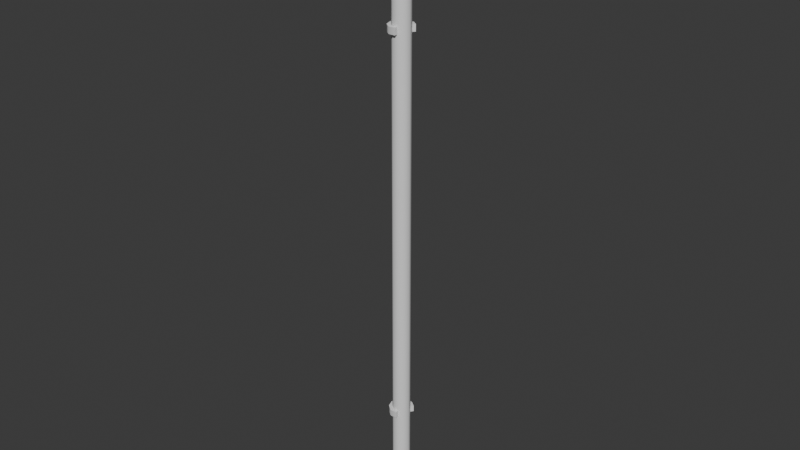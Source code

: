 # Source: FencePole.blend  (saved by Blender 4.5.88; exported with 4.5.12 LTS)
import bpy
from mathutils import Matrix  # noqa: F401  (used for matrix-valued properties, if any)

bpy.ops.wm.read_factory_settings(use_empty=True)
scene = bpy.context.scene
scene.name = 'Scene'

# ---- collections
col_collection = bpy.data.collections.new('Collection'); scene.collection.children.link(col_collection)

# ---- materials (node trees are filled in below, after node groups)
mat_default = bpy.data.materials.new('default')
mat_default.roughness = 1.0

# ---- material node trees
mat_default.use_nodes = True; mat_default.node_tree.nodes.clear()
_N = mat_default.node_tree.nodes; _L = mat_default.node_tree.links
n0 = _N.new('ShaderNodeBsdfPrincipled'); n0.name = 'Principled BSDF'; n0.location = (0, 300)
n0.inputs[2].default_value = 1.0
n0.inputs[13].default_value = 0.0
n1 = _N.new('ShaderNodeOutputMaterial'); n1.name = 'Material Output'; n1.location = (280, 300)
_L.new(n0.outputs[0], n1.inputs[0])
n1.is_active_output = True

# ---- world
world_world = bpy.data.worlds.new('World'); scene.world = world_world
world_world.use_nodes = True; world_world.node_tree.nodes.clear()
_N = world_world.node_tree.nodes; _L = world_world.node_tree.links
n0 = _N.new('ShaderNodeOutputWorld'); n0.name = 'World Output'; n0.location = (200, 100)
n1 = _N.new('ShaderNodeBackground'); n1.name = 'Background'; n1.location = (-200, 100)
n1.inputs[0].default_value = (0.05088, 0.05088, 0.05088, 1.0)
_L.new(n1.outputs[0], n0.inputs[0])
n0.is_active_output = True
world_world.color = (0.05088, 0.05088, 0.05088)
world_world.sun_shadow_jitter_overblur = 0.0

# ---- meshes
me_cylinder_1 = bpy.data.meshes.new('Cylinder.1')
me_cylinder_1.from_pydata([(3.69, -102.5, 0.2119), (3.117, 107.5, 1.975), (3.117, -102.5, 1.975), (3.69, 107.5, 0.2119), (3.117, -102.5, -1.551), (1.617, 107.5, 3.065), (1.617, -102.5, 3.065), (3.117, 107.5, -1.551), (1.617, -102.5, -2.641), (-0.2366, 107.5, 3.065), (-0.2366, -102.5, 3.065), (1.617, 107.5, -2.641), (-0.2366, -102.5, -2.641), (-1.737, 107.5, 1.975), (-1.737, -102.5, 1.975), (-0.2366, 107.5, -2.641), (-1.737, -102.5, -1.551), (-2.31, 107.5, 0.2119), (-2.31, -102.5, 0.2119), (-1.737, 107.5, -1.551), (1.617, -65.4, 3.065), (1.617, -67.6, 3.065), (-0.2366, -65.4, 3.065), (-0.2366, -67.6, 3.065), (-1.737, -65.4, 1.975), (-1.737, -67.6, 1.975), (-2.31, -65.4, 0.2119), (-2.31, -67.6, 0.2119), (3.117, -67.6, -1.551), (3.117, -65.4, -1.551), (1.617, -67.6, -2.641), (1.617, -65.4, -2.641), (-0.2366, -67.6, -2.641), (-0.2366, -65.4, -2.641), (-1.737, -67.6, -1.551), (-1.737, -65.4, -1.551), (1.617, -65.4, 4.205), (1.617, -67.6, 4.205), (-0.607, -65.4, 4.205), (-0.607, -67.6, 4.205), (-2.706, -65.4, 2.68), (-2.706, -67.6, 2.68), (-3.508, -65.4, 0.2119), (-3.508, -67.6, 0.2119), (3.788, -67.6, -2.474), (3.788, -65.4, -2.474), (1.988, -67.6, -3.781), (1.988, -65.4, -3.781), (-0.607, -67.6, -3.781), (-0.607, -65.4, -3.781), (-2.706, -67.6, -2.256), (-2.706, -65.4, -2.256), (1.517, 66.06, 3.065), (1.517, 63.86, 3.065), (-0.3375, 66.06, 3.065), (-0.3375, 63.86, 3.065), (-1.838, 66.06, 1.975), (-1.838, 63.86, 1.975), (-2.41, 66.06, 0.2119), (-2.41, 63.86, 0.2119), (3.017, 63.86, -1.551), (3.017, 66.06, -1.551), (1.517, 63.86, -2.641), (1.517, 66.06, -2.641), (-0.3375, 63.86, -2.641), (-0.3375, 66.06, -2.641), (-1.838, 63.86, -1.551), (-1.838, 66.06, -1.551), (1.517, 66.06, 4.205), (1.517, 63.86, 4.205), (-0.7079, 66.06, 4.205), (-0.7079, 63.86, 4.205), (-2.807, 66.06, 2.68), (-2.807, 63.86, 2.68), (-3.609, 66.06, 0.2119), (-3.609, 63.86, 0.2119), (3.687, 63.86, -2.474), (3.687, 66.06, -2.474), (1.887, 63.86, -3.781), (1.887, 66.06, -3.781), (-0.7079, 63.86, -3.781), (-0.7079, 66.06, -3.781), (-2.807, 63.86, -2.256), (-2.807, 66.06, -2.256)], [], [(0, 4, 7, 3), (13, 17, 18, 14), (1, 2, 0, 3), (8, 11, 7, 4), (18, 17, 19, 16), (1, 5, 6, 2), (12, 15, 11, 8), (9, 13, 14, 10), (5, 9, 10, 6), (16, 19, 15, 12), (44, 46, 47, 45), (46, 48, 49, 47), (48, 50, 51, 49), (50, 43, 42, 51), (43, 41, 40, 42), (41, 39, 38, 40), (39, 37, 36, 38), (47, 31, 29, 45), (44, 28, 30, 46), (45, 29, 28, 44), (49, 33, 31, 47), (46, 30, 32, 48), (51, 35, 33, 49), (48, 32, 34, 50), (42, 26, 35, 51), (50, 34, 27, 43), (40, 24, 26, 42), (43, 27, 25, 41), (38, 22, 24, 40), (41, 25, 23, 39), (36, 20, 22, 38), (37, 21, 20, 36), (39, 23, 21, 37), (76, 78, 79, 77), (78, 80, 81, 79), (80, 82, 83, 81), (82, 75, 74, 83), (75, 73, 72, 74), (73, 71, 70, 72), (71, 69, 68, 70), (79, 63, 61, 77), (76, 60, 62, 78), (77, 61, 60, 76), (81, 65, 63, 79), (78, 62, 64, 80), (83, 67, 65, 81), (80, 64, 66, 82), (74, 58, 67, 83), (82, 66, 59, 75), (72, 56, 58, 74), (75, 59, 57, 73), (70, 54, 56, 72), (73, 57, 55, 71), (68, 52, 54, 70), (69, 53, 52, 68), (71, 55, 53, 69), (7, 11, 15, 19, 17, 13, 9, 5, 1, 3), (4, 0, 2, 6, 10, 14, 18, 16, 12, 8)])
me_cylinder_1.polygons.foreach_set('use_smooth', [1, 1, 1, 1, 1, 1, 1, 1, 1, 1, 1, 1, 1, 1, 1, 1, 1, 1, 1, 1, 1, 1, 1, 1, 1, 1, 1, 1, 1, 1, 1, 1, 1, 1, 1, 1, 1, 1, 1, 1, 1, 1, 1, 1, 1, 1, 1, 1, 1, 1, 1, 1, 1, 1, 1, 1, 0, 0])
_k = set([(20, 36), (21, 37), (28, 44), (29, 45), (36, 37), (36, 38), (37, 39), (38, 40), (39, 41), (40, 42), (41, 43), (42, 51), (43, 50), (44, 45), (44, 46), (45, 47), (46, 48), (47, 49), (48, 50), (49, 51), (52, 68), (53, 69), (60, 76), (61, 77), (68, 69), (68, 70), (69, 71), (70, 72), (71, 73), (72, 74), (73, 75), (74, 83), (75, 82), (76, 77), (76, 78), (77, 79), (78, 80), (79, 81), (80, 82), (81, 83)])
me_cylinder_1.attributes.new('sharp_edge', 'BOOLEAN', 'EDGE').data.foreach_set('value', [ (min(e.vertices), max(e.vertices)) in _k for e in me_cylinder_1.edges])
_uv = me_cylinder_1.uv_layers.new(name='UVMap')
_uv.uv.foreach_set('vector', [0.001667, 0.9151, 0.001667, 0.8874, 0.9967, 0.8874, 0.9967, 0.9151, 0.9967, 0.7487, 0.9967, 0.7765, 0.001667, 0.7765, 0.001667, 0.7487, 0.9967, 0.9429, 0.001667, 0.9429, 0.001667, 0.9151, 0.9967, 0.9151, 0.001667, 0.8597, 0.9967, 0.8597, 0.9967, 0.8874, 0.001667, 0.8874, 0.001667, 0.7765, 0.9967, 0.7765, 0.9967, 0.8042, 0.001667, 0.8042, 0.9967, 0.9429, 0.9967, 0.9706, 0.001667, 0.9706, 0.001667, 0.9429, 0.001667, 0.8319, 0.9967, 0.8319, 0.9967, 0.8597, 0.001667, 0.8597, 0.9967, 0.721, 0.9967, 0.7487, 0.001667, 0.7487, 0.001667, 0.721, 0.9967, 0.9706, 0.9967, 0.9983, 0.001667, 0.9983, 0.001667, 0.9706, 0.001667, 0.8042, 0.9967, 0.8042, 0.9967, 0.8319, 0.001667, 0.8319, 0.01988, 0.6671, 0.05542, 0.6671, 0.05542, 0.7023, 0.01988, 0.7023, 0.05542, 0.6671, 0.09689, 0.6671, 0.09689, 0.7023, 0.05542, 0.7023, 0.09689, 0.6671, 0.1383, 0.6671, 0.1383, 0.7023, 0.09689, 0.7023, 0.1383, 0.6671, 0.1798, 0.6671, 0.1798, 0.7023, 0.1383, 0.7023, 0.1798, 0.6671, 0.2213, 0.6671, 0.2213, 0.7023, 0.1798, 0.7023, 0.2213, 0.6671, 0.2627, 0.6671, 0.2627, 0.7023, 0.2213, 0.7023, 0.2627, 0.6671, 0.2983, 0.6671, 0.2983, 0.7023, 0.2627, 0.7023, 0.3591, 0.6831, 0.3591, 0.7023, 0.3265, 0.7018, 0.3265, 0.6836, 0.5794, 0.7018, 0.5794, 0.6836, 0.612, 0.6831, 0.612, 0.7023, 0.01988, 0.7023, 0.001667, 0.7023, 0.001667, 0.6671, 0.01988, 0.6671, 0.3946, 0.6831, 0.3946, 0.7023, 0.3591, 0.7023, 0.3591, 0.6831, 0.612, 0.7023, 0.612, 0.6831, 0.6475, 0.6831, 0.6475, 0.7023, 0.4302, 0.6831, 0.4302, 0.7023, 0.3946, 0.7023, 0.3946, 0.6831, 0.6475, 0.7023, 0.6475, 0.6831, 0.683, 0.6831, 0.683, 0.7023, 0.4657, 0.6831, 0.4657, 0.7023, 0.4302, 0.7023, 0.4302, 0.6831, 0.683, 0.7023, 0.683, 0.6831, 0.7186, 0.6831, 0.7186, 0.7023, 0.5012, 0.6831, 0.5012, 0.7023, 0.4657, 0.7023, 0.4657, 0.6831, 0.7186, 0.7023, 0.7186, 0.6831, 0.7541, 0.6831, 0.7541, 0.7023, 0.5368, 0.6831, 0.5368, 0.7023, 0.5012, 0.7023, 0.5012, 0.6831, 0.7541, 0.7023, 0.7541, 0.6831, 0.7897, 0.6831, 0.7897, 0.7023, 0.5694, 0.6836, 0.5694, 0.7018, 0.5368, 0.7023, 0.5368, 0.6831, 0.2983, 0.6671, 0.3165, 0.6671, 0.3165, 0.7023, 0.2983, 0.7023, 0.7897, 0.7023, 0.7897, 0.6831, 0.8223, 0.6836, 0.8223, 0.7018, 0.2983, 0.7023, 0.2627, 0.7023, 0.2627, 0.6671, 0.2983, 0.6671, 0.2627, 0.7023, 0.2213, 0.7023, 0.2213, 0.6671, 0.2627, 0.6671, 0.2213, 0.7023, 0.1798, 0.7023, 0.1798, 0.6671, 0.2213, 0.6671, 0.1798, 0.7023, 0.1383, 0.7023, 0.1383, 0.6671, 0.1798, 0.6671, 0.1383, 0.7023, 0.09689, 0.7023, 0.09689, 0.6671, 0.1383, 0.6671, 0.09689, 0.7023, 0.05542, 0.7023, 0.05542, 0.6671, 0.09689, 0.6671, 0.05542, 0.7023, 0.01988, 0.7023, 0.01988, 0.6671, 0.05542, 0.6671, 0.7897, 0.7023, 0.7897, 0.6831, 0.8223, 0.6836, 0.8223, 0.7018, 0.5694, 0.6836, 0.5694, 0.7018, 0.5368, 0.7023, 0.5368, 0.6831, 0.2983, 0.6671, 0.3165, 0.6671, 0.3165, 0.7023, 0.2983, 0.7023, 0.7541, 0.7023, 0.7541, 0.6831, 0.7897, 0.6831, 0.7897, 0.7023, 0.5368, 0.6831, 0.5368, 0.7023, 0.5012, 0.7023, 0.5012, 0.6831, 0.7186, 0.7023, 0.7186, 0.6831, 0.7541, 0.6831, 0.7541, 0.7023, 0.5012, 0.6831, 0.5012, 0.7023, 0.4657, 0.7023, 0.4657, 0.6831, 0.683, 0.7023, 0.683, 0.6831, 0.7186, 0.6831, 0.7186, 0.7023, 0.4657, 0.6831, 0.4657, 0.7023, 0.4302, 0.7023, 0.4302, 0.6831, 0.6475, 0.7023, 0.6475, 0.6831, 0.683, 0.6831, 0.683, 0.7023, 0.4302, 0.6831, 0.4302, 0.7023, 0.3946, 0.7023, 0.3946, 0.6831, 0.612, 0.7023, 0.612, 0.6831, 0.6475, 0.6831, 0.6475, 0.7023, 0.3946, 0.6831, 0.3946, 0.7023, 0.3591, 0.7023, 0.3591, 0.6831, 0.5794, 0.7018, 0.5794, 0.6836, 0.612, 0.6831, 0.612, 0.7023, 0.01988, 0.7023, 0.001667, 0.7023, 0.001667, 0.6671, 0.01988, 0.6671, 0.3591, 0.6831, 0.3591, 0.7023, 0.3265, 0.7018, 0.3265, 0.6836, 0.9967, 0.8874, 0.9967, 0.8597, 0.9967, 0.8319, 0.9967, 0.8042, 0.9967, 0.7765, 0.9967, 0.7487, 0.9967, 0.721, 0.9967, 0.9706, 0.9967, 0.9429, 0.9967, 0.9151, 0.001667, 0.8874, 0.001667, 0.9151, 0.001667, 0.9429, 0.001667, 0.9706, 0.001667, 0.721, 0.001667, 0.7487, 0.001667, 0.7765, 0.001667, 0.8042, 0.001667, 0.8319, 0.001667, 0.8597])
me_cylinder_1.materials.append(mat_default)
me_cylinder_1.update()
me_cylinder_1.normals_split_custom_set([tuple(v) for v in zip(*[iter([1.0, 0.0, 6.284e-07, 0.809, 0.0, -0.5878, 0.809, 0.0, -0.5878, 1.0, 0.0, 6.284e-07, -0.809, 0.0, 0.5878, -1.0, 0.0, 6.284e-07, -1.0, 0.0, 6.284e-07, -0.809, 0.0, 0.5878, 0.809, 0.0, 0.5878, 0.809, 0.0, 0.5878, 1.0, 0.0, 6.284e-07, 1.0, 0.0, 6.284e-07, 0.309, 0.0, -0.9511, 0.309, 0.0, -0.9511, 0.809, 0.0, -0.5878, 0.809, 0.0, -0.5878, -1.0, 0.0, 6.284e-07, -1.0, 0.0, 6.284e-07, -0.809, 0.0, -0.5878, -0.809, 0.0, -0.5878, 0.809, 0.0, 0.5878, 0.309, 0.0, 0.9511, 0.309, 0.0, 0.9511, 0.809, 0.0, 0.5878, -0.309, 0.0, -0.9511, -0.309, 0.0, -0.9511, 0.309, 0.0, -0.9511, 0.309, 0.0, -0.9511, -0.309, 0.0, 0.9511, -0.809, 0.0, 0.5878, -0.809, 0.0, 0.5878, -0.309, 0.0, 0.9511, 0.309, 0.0, 0.9511, -0.309, 0.0, 0.9511, -0.309, 0.0, 0.9511, 0.309, 0.0, 0.9511, -0.809, 0.0, -0.5878, -0.809, 0.0, -0.5878, -0.309, 0.0, -0.9511, -0.309, 0.0, -0.9511, 0.5878, 0.0, -0.809, 0.309, 0.0, -0.9511, 0.309, 0.0, -0.9511, 0.5878, 0.0, -0.809, 0.309, 0.0, -0.9511, -0.309, 0.0, -0.9511, -0.309, 0.0, -0.9511, 0.309, 0.0, -0.9511, -0.309, 0.0, -0.9511, -0.809, 0.0, -0.5878, -0.809, 0.0, -0.5878, -0.309, 0.0, -0.9511, -0.809, 0.0, -0.5878, -1.0, 0.0, 4.688e-07, -1.0, 0.0, 4.688e-07, -0.809, 0.0, -0.5878, -1.0, 0.0, 4.688e-07, -0.809, 0.0, 0.5878, -0.809, 0.0, 0.5878, -1.0, 0.0, 4.688e-07, -0.809, 0.0, 0.5878, -0.309, 0.0, 0.9511, -0.309, 0.0, 0.9511, -0.809, 0.0, 0.5878, -0.309, 0.0, 0.9511, 0.0, 0.0, 1.0, 0.0, 0.0, 1.0, -0.309, 0.0, 0.9511, 0.0, 1.0, 6.83e-08, 0.0, 1.0, 6.83e-08, 0.0, 1.0, 1.641e-06, 0.0, 1.0, 1.641e-06, 0.0, -1.0, 2.461e-06, 0.0, -1.0, 2.461e-06, 0.0, -1.0, 3.111e-06, 0.0, -1.0, 3.111e-06, 0.809, 0.0, 0.5878, 0.809, 0.0, 0.5878, 0.809, 0.0, 0.5878, 0.809, 0.0, 0.5878, 0.0, 1.0, -3.438e-12, 0.0, 1.0, -2.171e-12, 0.0, 1.0, 6.83e-08, 0.0, 1.0, 6.83e-08, 0.0, -1.0, 3.111e-06, 0.0, -1.0, 3.111e-06, 0.0, -1.0, 3.761e-07, 0.0, -1.0, 3.761e-07, 0.0, 1.0, 7.521e-07, 0.0, 1.0, 7.521e-07, 0.0, 1.0, -2.171e-12, 0.0, 1.0, -3.438e-12, 0.0, -1.0, 3.761e-07, 0.0, -1.0, 3.761e-07, 0.0, -1.0, -1.504e-06, 0.0, -1.0, -1.504e-06, 0.0, 1.0, -1.504e-06, 0.0, 1.0, -1.504e-06, 0.0, 1.0, 7.521e-07, 0.0, 1.0, 7.521e-07, 0.0, -1.0, -1.504e-06, 0.0, -1.0, -1.504e-06, 0.0, -1.0, 0.0, 0.0, -1.0, 0.0, 0.0, 1.0, -3.009e-06, 0.0, 1.0, -3.009e-06, 0.0, 1.0, -1.504e-06, 0.0, 1.0, -1.504e-06, 0.0, -1.0, 0.0, 0.0, -1.0, 0.0, 0.0, -1.0, 3.761e-07, 0.0, -1.0, 3.761e-07, 0.0, 1.0, -6.838e-07, 0.0, 1.0, -6.838e-07, 0.0, 1.0, -3.009e-06, 0.0, 1.0, -3.009e-06, 0.0, -1.0, 3.761e-07, 0.0, -1.0, 3.761e-07, 0.0, -1.0, -1.265e-06, 0.0, -1.0, -1.265e-06, 0.0, 1.0, 1.641e-06, 0.0, 1.0, 1.641e-06, 0.0, 1.0, -6.838e-07, 0.0, 1.0, -6.838e-07, 1.0, 0.0, 0.0, 1.0, 0.0, 0.0, 1.0, 0.0, 0.0, 1.0, 0.0, 0.0, 0.0, -1.0, -1.265e-06, 0.0, -1.0, -1.265e-06, 0.0, -1.0, -3.282e-06, 0.0, -1.0, -3.282e-06, 0.5878, 0.0, -0.809, 0.309, 0.0, -0.9511, 0.309, 0.0, -0.9511, 0.5878, 0.0, -0.809, 0.309, 0.0, -0.9511, -0.309, 0.0, -0.9511, -0.309, 0.0, -0.9511, 0.309, 0.0, -0.9511, -0.309, 0.0, -0.9511, -0.809, 0.0, -0.5878, -0.809, 0.0, -0.5878, -0.309, 0.0, -0.9511, -0.809, 0.0, -0.5878, -1.0, 0.0, 4.389e-07, -1.0, 0.0, 4.389e-07, -0.809, 0.0, -0.5878, -1.0, 0.0, 4.389e-07, -0.809, 0.0, 0.5878, -0.809, 0.0, 0.5878, -1.0, 0.0, 4.389e-07, -0.809, 0.0, 0.5878, -0.309, 0.0, 0.9511, -0.309, 0.0, 0.9511, -0.809, 0.0, 0.5878, -0.309, 0.0, 0.9511, 0.0, 0.0, 1.0, 0.0, 0.0, 1.0, -0.309, 0.0, 0.9511, 0.0, 1.0, -1.128e-06, 0.0, 1.0, -1.128e-06, 0.0, 1.0, 0.0, 0.0, 1.0, 0.0, 0.0, -1.0, 1.641e-06, 0.0, -1.0, 1.641e-06, 0.0, -1.0, 1.573e-06, 0.0, -1.0, 1.573e-06, 0.809, 0.0, 0.5878, 0.809, 0.0, 0.5878, 0.809, 0.0, 0.5878, 0.809, 0.0, 0.5878, 0.0, 1.0, -1.504e-06, 0.0, 1.0, -1.504e-06, 0.0, 1.0, -1.128e-06, 0.0, 1.0, -1.128e-06, 0.0, -1.0, 1.573e-06, 0.0, -1.0, 1.573e-06, 0.0, -1.0, -3.136e-12, 0.0, -1.0, -1.855e-12, 0.0, 1.0, -3.761e-07, 0.0, 1.0, -3.761e-07, 0.0, 1.0, -1.504e-06, 0.0, 1.0, -1.504e-06, 0.0, -1.0, -1.855e-12, 0.0, -1.0, -3.136e-12, 0.0, -1.0, -7.521e-07, 0.0, -1.0, -7.521e-07, 0.0, 1.0, 0.0, 0.0, 1.0, 0.0, 0.0, 1.0, -3.761e-07, 0.0, 1.0, -3.761e-07, 0.0, -1.0, -7.521e-07, 0.0, -1.0, -7.521e-07, 0.0, -1.0, 0.0, 0.0, -1.0, 0.0, 0.0, 1.0, 0.0, 0.0, 1.0, 0.0, 0.0, 1.0, 0.0, 0.0, 1.0, 0.0, 0.0, -1.0, 0.0, 0.0, -1.0, 0.0, 0.0, -1.0, 7.521e-07, 0.0, -1.0, 7.521e-07, 0.0, 1.0, 1.231e-06, 0.0, 1.0, 1.231e-06, 0.0, 1.0, 0.0, 0.0, 1.0, 0.0, 0.0, -1.0, 7.521e-07, 0.0, -1.0, 7.521e-07, 0.0, -1.0, -8.887e-07, 0.0, -1.0, -8.887e-07, 0.0, 1.0, 2.461e-06, 0.0, 1.0, 2.461e-06, 0.0, 1.0, 1.231e-06, 0.0, 1.0, 1.231e-06, 1.0, 0.0, 0.0, 1.0, 0.0, 0.0, 1.0, 0.0, 0.0, 1.0, 0.0, 0.0, 0.0, -1.0, -8.887e-07, 0.0, -1.0, -8.887e-07, 0.0, -1.0, -3.282e-06, 0.0, -1.0, -3.282e-06, 0.0, 1.0, 1.01e-06, 0.0, 1.0, 1.01e-06, 0.0, 1.0, 1.01e-06, 0.0, 1.0, 1.01e-06, 0.0, 1.0, 1.01e-06, 0.0, 1.0, 1.01e-06, 0.0, 1.0, 1.01e-06, 0.0, 1.0, 1.01e-06, 0.0, 1.0, 1.01e-06, 0.0, 1.0, 1.01e-06, 0.0, -1.0, 5.769e-07, 0.0, -1.0, 5.769e-07, 0.0, -1.0, 5.769e-07, 0.0, -1.0, 5.769e-07, 0.0, -1.0, 5.769e-07, 0.0, -1.0, 5.769e-07, 0.0, -1.0, 5.769e-07, 0.0, -1.0, 5.769e-07, 0.0, -1.0, 5.769e-07, 0.0, -1.0, 5.769e-07])] * 3)])

# ---- objects
ob_fence_pole = bpy.data.objects.new('Fence_Pole', me_cylinder_1)

# ---- transforms, parenting, visibility, modifiers, constraints
ob_fence_pole.location = (0.0, 0.0, 0.0)
ob_fence_pole.rotation_euler = (1.571, -0.0, 0.0)

# ---- collection membership
col_collection.objects.link(ob_fence_pole)

# ---- scene / render settings (as saved in the file)
scene.frame_start = 1; scene.frame_end = 250; scene.frame_set(1)
scene.render.engine = 'BLENDER_EEVEE_NEXT'
bpy.context.view_layer.update()

# ---- added for rendering (the .blend has no active camera and no usable light): camera, sun
cam_auto = bpy.data.cameras.new('AutoCamera')
cam_auto.lens = 50.0
cam_auto.sensor_width = 36.0
cam_auto.clip_end = 3414.48
ob_auto_camera = bpy.data.objects.new('AutoCamera', cam_auto)
scene.collection.objects.link(ob_auto_camera)
ob_auto_camera.location = (194.647, -233.682, 158.102)
ob_auto_camera.rotation_euler = (1.09748, -7.21219e-08, 0.694738)
scene.camera = ob_auto_camera
light_auto_sun = bpy.data.lights.new('AutoSun', 'SUN')
light_auto_sun.energy = 3.0
light_auto_sun.angle = 0.0523599
ob_auto_sun = bpy.data.objects.new('AutoSun', light_auto_sun)
scene.collection.objects.link(ob_auto_sun)
ob_auto_sun.rotation_euler = (0.872665, 0.174533, 0.523599)
bpy.context.view_layer.update()

